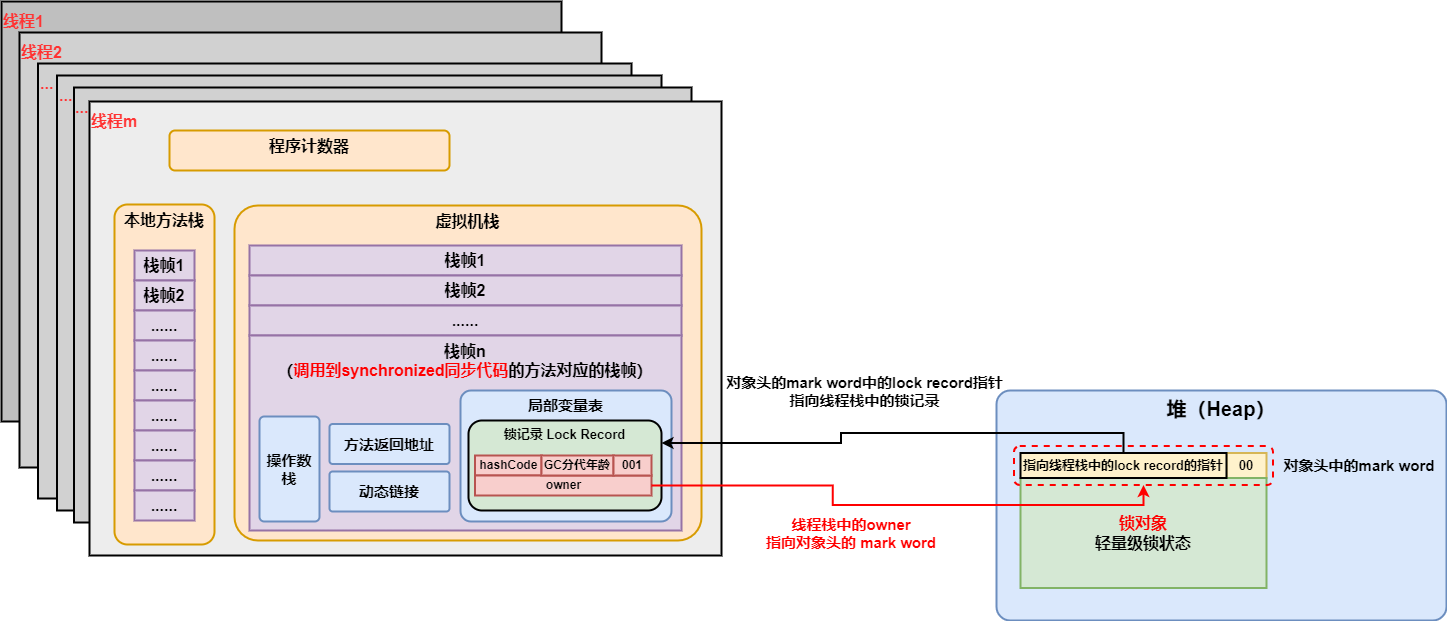

The diagram above was exported from draw.io. Its source (the exported page's mxGraphModel, read from the mxfile embedded in the PNG):
<mxGraphModel dx="1730" dy="557" grid="1" gridSize="10" guides="1" tooltips="1" connect="1" arrows="1" fold="1" page="1" pageScale="1" pageWidth="827" pageHeight="1169" math="0" shadow="0">
  <root>
    <mxCell id="0" />
    <mxCell id="1" parent="0" />
    <mxCell id="gXUUb6k0iBGvfhn-hFuw-13" value="&lt;b&gt;&lt;font style=&quot;font-size: 16px&quot;&gt;线程1&lt;/font&gt;&lt;/b&gt;" style="rounded=0;whiteSpace=wrap;html=1;fontSize=20;strokeWidth=2;fillColor=#BFBFBF;verticalAlign=top;align=left;fontColor=#FF3333;" parent="1" vertex="1">
      <mxGeometry x="-360" y="220" width="560" height="420" as="geometry" />
    </mxCell>
    <mxCell id="gXUUb6k0iBGvfhn-hFuw-14" value="&lt;b&gt;&lt;font style=&quot;font-size: 16px&quot;&gt;线程2&lt;/font&gt;&lt;/b&gt;" style="rounded=0;whiteSpace=wrap;html=1;fontSize=20;strokeWidth=2;fillColor=#D1D1D1;verticalAlign=top;align=left;fontColor=#FF3333;" parent="1" vertex="1">
      <mxGeometry x="-342" y="251" width="582" height="435" as="geometry" />
    </mxCell>
    <mxCell id="xLyM9SDW17IfLDCl-b0T-1" value="&lt;span style=&quot;font-size: 16px&quot;&gt;&lt;b&gt;...&lt;/b&gt;&lt;/span&gt;" style="rounded=0;whiteSpace=wrap;html=1;fontSize=20;strokeWidth=2;fillColor=#D1D1D1;verticalAlign=top;align=left;fontColor=#FF3333;" parent="1" vertex="1">
      <mxGeometry x="-323.5" y="282" width="593.5" height="435" as="geometry" />
    </mxCell>
    <mxCell id="xLyM9SDW17IfLDCl-b0T-2" value="&lt;span style=&quot;font-size: 16px&quot;&gt;&lt;b&gt;...&lt;/b&gt;&lt;/span&gt;" style="rounded=0;whiteSpace=wrap;html=1;fontSize=20;strokeWidth=2;fillColor=#D1D1D1;verticalAlign=top;align=left;fontColor=#FF3333;" parent="1" vertex="1">
      <mxGeometry x="-304.5" y="294" width="604.5" height="435" as="geometry" />
    </mxCell>
    <mxCell id="xLyM9SDW17IfLDCl-b0T-3" value="&lt;span style=&quot;font-size: 16px&quot;&gt;&lt;b&gt;...&lt;/b&gt;&lt;/span&gt;" style="rounded=0;whiteSpace=wrap;html=1;fontSize=20;strokeWidth=2;fillColor=#D1D1D1;verticalAlign=top;align=left;fontColor=#FF3333;" parent="1" vertex="1">
      <mxGeometry x="-287.5" y="306" width="617.5" height="435" as="geometry" />
    </mxCell>
    <mxCell id="gXUUb6k0iBGvfhn-hFuw-1" value="堆（Heap）" style="rounded=1;whiteSpace=wrap;html=1;arcSize=6;fillColor=#dae8fc;strokeColor=#6c8ebf;strokeWidth=2;verticalAlign=top;fontStyle=1;fontSize=20;" parent="1" vertex="1">
      <mxGeometry x="635" y="609" width="450" height="230" as="geometry" />
    </mxCell>
    <mxCell id="gXUUb6k0iBGvfhn-hFuw-15" value="&lt;b&gt;&lt;font style=&quot;font-size: 16px&quot;&gt;线程m&lt;/font&gt;&lt;/b&gt;" style="rounded=0;whiteSpace=wrap;html=1;fontSize=20;strokeWidth=2;fillColor=#EDEDED;verticalAlign=top;align=left;fontColor=#FF3333;" parent="1" vertex="1">
      <mxGeometry x="-272" y="320" width="632" height="454" as="geometry" />
    </mxCell>
    <mxCell id="gXUUb6k0iBGvfhn-hFuw-16" value="&lt;b&gt;&lt;font style=&quot;font-size: 16px&quot;&gt;程序计数器&lt;/font&gt;&lt;/b&gt;" style="rounded=1;whiteSpace=wrap;html=1;fontSize=17;strokeWidth=2;fillColor=#ffe6cc;strokeColor=#d79b00;arcSize=14;verticalAlign=top;" parent="1" vertex="1">
      <mxGeometry x="-192" y="349" width="280" height="40" as="geometry" />
    </mxCell>
    <mxCell id="gXUUb6k0iBGvfhn-hFuw-17" value="&lt;b&gt;&lt;font style=&quot;font-size: 16px&quot;&gt;本地方法栈&lt;/font&gt;&lt;/b&gt;" style="rounded=1;whiteSpace=wrap;html=1;fontSize=17;strokeWidth=2;fillColor=#ffe6cc;strokeColor=#d79b00;arcSize=13;verticalAlign=top;" parent="1" vertex="1">
      <mxGeometry x="-247" y="423" width="100" height="340" as="geometry" />
    </mxCell>
    <mxCell id="gXUUb6k0iBGvfhn-hFuw-18" value="栈帧1" style="rounded=0;whiteSpace=wrap;html=1;fontSize=16;strokeWidth=2;fillColor=#e1d5e7;strokeColor=#9673a6;fontStyle=1" parent="1" vertex="1">
      <mxGeometry x="-227" y="469" width="60" height="30" as="geometry" />
    </mxCell>
    <mxCell id="gXUUb6k0iBGvfhn-hFuw-19" value="栈帧2" style="rounded=0;whiteSpace=wrap;html=1;fontSize=16;strokeWidth=2;fillColor=#e1d5e7;strokeColor=#9673a6;fontStyle=1" parent="1" vertex="1">
      <mxGeometry x="-227" y="499" width="60" height="30" as="geometry" />
    </mxCell>
    <mxCell id="gXUUb6k0iBGvfhn-hFuw-20" value="......" style="rounded=0;whiteSpace=wrap;html=1;fontSize=16;strokeWidth=2;fillColor=#e1d5e7;strokeColor=#9673a6;fontStyle=1" parent="1" vertex="1">
      <mxGeometry x="-227" y="529" width="60" height="30" as="geometry" />
    </mxCell>
    <mxCell id="gXUUb6k0iBGvfhn-hFuw-21" value="&lt;span style=&quot;font-size: 16px&quot;&gt;&lt;b&gt;虚拟机栈&lt;/b&gt;&lt;/span&gt;" style="rounded=1;whiteSpace=wrap;html=1;fontSize=17;strokeWidth=2;fillColor=#ffe6cc;strokeColor=#d79b00;arcSize=7;verticalAlign=top;" parent="1" vertex="1">
      <mxGeometry x="-127" y="424" width="467" height="335" as="geometry" />
    </mxCell>
    <mxCell id="gXUUb6k0iBGvfhn-hFuw-22" value="栈帧1" style="rounded=0;whiteSpace=wrap;html=1;fontSize=16;strokeWidth=2;fillColor=#e1d5e7;strokeColor=#9673a6;fontStyle=1" parent="1" vertex="1">
      <mxGeometry x="-112" y="464" width="432" height="30" as="geometry" />
    </mxCell>
    <mxCell id="gXUUb6k0iBGvfhn-hFuw-26" value="栈帧2" style="rounded=0;whiteSpace=wrap;html=1;fontSize=16;strokeWidth=2;fillColor=#e1d5e7;strokeColor=#9673a6;fontStyle=1" parent="1" vertex="1">
      <mxGeometry x="-112" y="494" width="432" height="30" as="geometry" />
    </mxCell>
    <mxCell id="gXUUb6k0iBGvfhn-hFuw-27" value="......" style="rounded=0;whiteSpace=wrap;html=1;fontSize=16;strokeWidth=2;fillColor=#e1d5e7;strokeColor=#9673a6;fontStyle=1" parent="1" vertex="1">
      <mxGeometry x="-112" y="524" width="432" height="30" as="geometry" />
    </mxCell>
    <mxCell id="gXUUb6k0iBGvfhn-hFuw-28" value="栈帧n&lt;br&gt;（&lt;font color=&quot;#ff0000&quot;&gt;调用到synchronized同步代码&lt;/font&gt;的方法对应的栈帧）" style="rounded=0;whiteSpace=wrap;html=1;fontSize=16;strokeWidth=2;fillColor=#e1d5e7;strokeColor=#9673a6;fontStyle=1;verticalAlign=top;" parent="1" vertex="1">
      <mxGeometry x="-112" y="554" width="432" height="195" as="geometry" />
    </mxCell>
    <mxCell id="gXUUb6k0iBGvfhn-hFuw-11" value="&lt;span style=&quot;font-size: 15px;&quot;&gt;&lt;b style=&quot;font-size: 15px;&quot;&gt;局部变量表&lt;/b&gt;&lt;/span&gt;" style="rounded=1;whiteSpace=wrap;html=1;arcSize=8;fillColor=#dae8fc;strokeColor=#6c8ebf;strokeWidth=2;verticalAlign=top;fontSize=15;" parent="1" vertex="1">
      <mxGeometry x="99" y="609" width="211" height="131" as="geometry" />
    </mxCell>
    <mxCell id="gXUUb6k0iBGvfhn-hFuw-9" value="锁记录 Lock Record" style="rounded=1;whiteSpace=wrap;html=1;fontSize=13;strokeWidth=2;fillColor=#d5e8d4;strokeColor=#000000;fontStyle=1;verticalAlign=top;" parent="1" vertex="1">
      <mxGeometry x="107" y="639" width="193" height="90" as="geometry" />
    </mxCell>
    <mxCell id="gXUUb6k0iBGvfhn-hFuw-29" value="&lt;span style=&quot;font-size: 15px&quot;&gt;&lt;b style=&quot;font-size: 15px&quot;&gt;动态链接&lt;/b&gt;&lt;/span&gt;" style="rounded=1;whiteSpace=wrap;html=1;arcSize=8;fillColor=#dae8fc;strokeColor=#6c8ebf;strokeWidth=2;verticalAlign=middle;fontSize=15;" parent="1" vertex="1">
      <mxGeometry x="-32" y="690" width="120" height="40" as="geometry" />
    </mxCell>
    <mxCell id="gXUUb6k0iBGvfhn-hFuw-30" value="&lt;span style=&quot;font-size: 15px&quot;&gt;&lt;b style=&quot;font-size: 15px&quot;&gt;操作数栈&lt;/b&gt;&lt;/span&gt;" style="rounded=1;whiteSpace=wrap;html=1;arcSize=8;fillColor=#dae8fc;strokeColor=#6c8ebf;strokeWidth=2;verticalAlign=middle;fontSize=15;" parent="1" vertex="1">
      <mxGeometry x="-102" y="635" width="60" height="105" as="geometry" />
    </mxCell>
    <mxCell id="gXUUb6k0iBGvfhn-hFuw-31" value="&lt;span style=&quot;font-size: 15px&quot;&gt;&lt;b style=&quot;font-size: 15px&quot;&gt;方法返回地址&lt;/b&gt;&lt;/span&gt;" style="rounded=1;whiteSpace=wrap;html=1;arcSize=8;fillColor=#dae8fc;strokeColor=#6c8ebf;strokeWidth=2;verticalAlign=middle;fontSize=15;" parent="1" vertex="1">
      <mxGeometry x="-32" y="642.5" width="120" height="40" as="geometry" />
    </mxCell>
    <mxCell id="gXUUb6k0iBGvfhn-hFuw-37" value="......" style="rounded=0;whiteSpace=wrap;html=1;fontSize=16;strokeWidth=2;fillColor=#e1d5e7;strokeColor=#9673a6;fontStyle=1" parent="1" vertex="1">
      <mxGeometry x="-227" y="559" width="60" height="30" as="geometry" />
    </mxCell>
    <mxCell id="gXUUb6k0iBGvfhn-hFuw-38" value="......" style="rounded=0;whiteSpace=wrap;html=1;fontSize=16;strokeWidth=2;fillColor=#e1d5e7;strokeColor=#9673a6;fontStyle=1" parent="1" vertex="1">
      <mxGeometry x="-227" y="589" width="60" height="30" as="geometry" />
    </mxCell>
    <mxCell id="gXUUb6k0iBGvfhn-hFuw-39" value="......" style="rounded=0;whiteSpace=wrap;html=1;fontSize=16;strokeWidth=2;fillColor=#e1d5e7;strokeColor=#9673a6;fontStyle=1" parent="1" vertex="1">
      <mxGeometry x="-227" y="619" width="60" height="30" as="geometry" />
    </mxCell>
    <mxCell id="gXUUb6k0iBGvfhn-hFuw-40" value="......" style="rounded=0;whiteSpace=wrap;html=1;fontSize=16;strokeWidth=2;fillColor=#e1d5e7;strokeColor=#9673a6;fontStyle=1" parent="1" vertex="1">
      <mxGeometry x="-227" y="649" width="60" height="30" as="geometry" />
    </mxCell>
    <mxCell id="gXUUb6k0iBGvfhn-hFuw-41" value="......" style="rounded=0;whiteSpace=wrap;html=1;fontSize=16;strokeWidth=2;fillColor=#e1d5e7;strokeColor=#9673a6;fontStyle=1" parent="1" vertex="1">
      <mxGeometry x="-227" y="679" width="60" height="30" as="geometry" />
    </mxCell>
    <mxCell id="gXUUb6k0iBGvfhn-hFuw-42" value="......" style="rounded=0;whiteSpace=wrap;html=1;fontSize=16;strokeWidth=2;fillColor=#e1d5e7;strokeColor=#9673a6;fontStyle=1" parent="1" vertex="1">
      <mxGeometry x="-227" y="709" width="60" height="30" as="geometry" />
    </mxCell>
    <mxCell id="YbTfoSJYX-erVgrwJjdl-1" value="&lt;font color=&quot;#000000&quot;&gt;hashCode&lt;/font&gt;" style="rounded=0;whiteSpace=wrap;html=1;strokeWidth=2;fontStyle=1;fillColor=#f8cecc;strokeColor=#b85450;" parent="1" vertex="1">
      <mxGeometry x="113.5" y="674" width="66.5" height="20" as="geometry" />
    </mxCell>
    <mxCell id="YbTfoSJYX-erVgrwJjdl-2" value="&lt;font color=&quot;#000000&quot;&gt;owner&lt;/font&gt;" style="rounded=0;whiteSpace=wrap;html=1;strokeWidth=2;fontStyle=1;fillColor=#f8cecc;strokeColor=#b85450;" parent="1" vertex="1">
      <mxGeometry x="113.5" y="694" width="176.5" height="20" as="geometry" />
    </mxCell>
    <mxCell id="YbTfoSJYX-erVgrwJjdl-6" value="00" style="rounded=0;whiteSpace=wrap;html=1;strokeWidth=2;fillColor=#fff2cc;strokeColor=#d6b656;fontStyle=1;fontSize=13;" parent="1" vertex="1">
      <mxGeometry x="865" y="671.5" width="40" height="25" as="geometry" />
    </mxCell>
    <mxCell id="YbTfoSJYX-erVgrwJjdl-4" value="&lt;font color=&quot;#ff0000&quot; style=&quot;font-size: 16px&quot;&gt;锁对象&lt;br&gt;&lt;/font&gt;轻量级锁状态" style="rounded=0;whiteSpace=wrap;html=1;strokeWidth=2;fillColor=#d5e8d4;strokeColor=#82b366;fontStyle=1;fontSize=16;" parent="1" vertex="1">
      <mxGeometry x="659" y="696.5" width="246" height="110" as="geometry" />
    </mxCell>
    <mxCell id="sCJ1Lexk04oCTWc9rvFw-3" style="edgeStyle=orthogonalEdgeStyle;rounded=0;orthogonalLoop=1;jettySize=auto;html=1;exitX=0.5;exitY=0;exitDx=0;exitDy=0;entryX=1;entryY=0.25;entryDx=0;entryDy=0;strokeWidth=2;" parent="1" source="YbTfoSJYX-erVgrwJjdl-5" target="gXUUb6k0iBGvfhn-hFuw-9" edge="1">
      <mxGeometry relative="1" as="geometry" />
    </mxCell>
    <mxCell id="xLyM9SDW17IfLDCl-b0T-6" value="对象头中的mark word" style="text;html=1;strokeColor=none;fillColor=none;align=center;verticalAlign=middle;whiteSpace=wrap;rounded=0;dashed=1;fontSize=15;fontStyle=1" parent="1" vertex="1">
      <mxGeometry x="918" y="668.5" width="160" height="30" as="geometry" />
    </mxCell>
    <mxCell id="Gd7k6FjpkioOJDui46DE-2" value="对象头的mark word中的lock record指针&lt;br&gt;指向线程栈中的锁记录" style="text;html=1;strokeColor=none;fillColor=none;align=center;verticalAlign=middle;whiteSpace=wrap;rounded=0;dashed=1;fontSize=15;fontStyle=1" parent="1" vertex="1">
      <mxGeometry x="356" y="589" width="295" height="42.5" as="geometry" />
    </mxCell>
    <mxCell id="sCJ1Lexk04oCTWc9rvFw-1" value="&lt;font color=&quot;#000000&quot;&gt;GC分代年龄&lt;/font&gt;" style="rounded=0;whiteSpace=wrap;html=1;strokeWidth=2;fontStyle=1;fillColor=#f8cecc;strokeColor=#b85450;" parent="1" vertex="1">
      <mxGeometry x="180" y="674" width="72" height="20" as="geometry" />
    </mxCell>
    <mxCell id="sCJ1Lexk04oCTWc9rvFw-2" value="&lt;font color=&quot;#000000&quot;&gt;001&lt;/font&gt;" style="rounded=0;whiteSpace=wrap;html=1;strokeWidth=2;fontStyle=1;fillColor=#f8cecc;strokeColor=#b85450;" parent="1" vertex="1">
      <mxGeometry x="252" y="674" width="38" height="20" as="geometry" />
    </mxCell>
    <mxCell id="gxx7-EcARgEVYXAktoyM-1" style="edgeStyle=orthogonalEdgeStyle;rounded=0;orthogonalLoop=1;jettySize=auto;html=1;exitX=1;exitY=0.5;exitDx=0;exitDy=0;entryX=0.5;entryY=1;entryDx=0;entryDy=0;strokeWidth=2;strokeColor=#FF0000;" parent="1" source="YbTfoSJYX-erVgrwJjdl-2" target="xLyM9SDW17IfLDCl-b0T-5" edge="1">
      <mxGeometry relative="1" as="geometry" />
    </mxCell>
    <mxCell id="gxx7-EcARgEVYXAktoyM-2" value="线程栈中的owner&lt;br&gt;指向对象头的 mark word" style="text;html=1;strokeColor=none;fillColor=none;align=center;verticalAlign=middle;whiteSpace=wrap;rounded=0;dashed=1;fontSize=15;fontStyle=1;fontColor=#FF0000;" parent="1" vertex="1">
      <mxGeometry x="380" y="736.5" width="220" height="30" as="geometry" />
    </mxCell>
    <mxCell id="xLyM9SDW17IfLDCl-b0T-5" value="" style="rounded=1;whiteSpace=wrap;html=1;fillColor=none;strokeWidth=2;dashed=1;strokeColor=#FF0000;" parent="1" vertex="1">
      <mxGeometry x="652.5" y="664.5" width="259" height="39" as="geometry" />
    </mxCell>
    <mxCell id="YbTfoSJYX-erVgrwJjdl-5" value="指向线程栈中的lock record的指针" style="rounded=0;whiteSpace=wrap;html=1;strokeWidth=2;fillColor=#fff2cc;strokeColor=#000000;fontStyle=1;fontSize=13;" parent="1" vertex="1">
      <mxGeometry x="659" y="671.5" width="206" height="25" as="geometry" />
    </mxCell>
  </root>
</mxGraphModel>